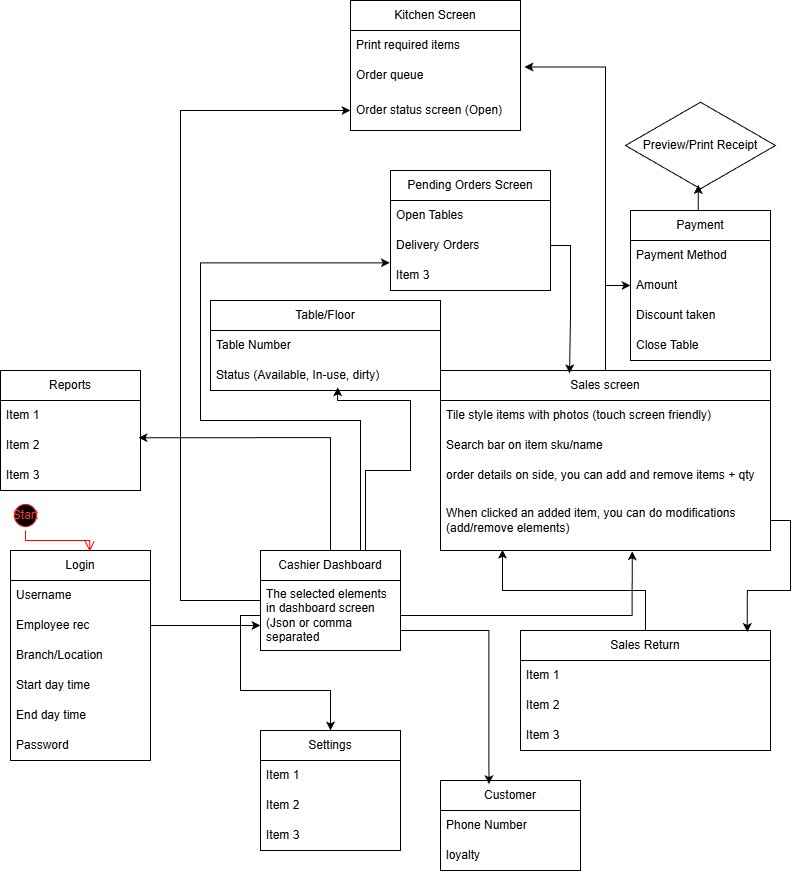

The diagram above was exported from draw.io. Its source (the exported page's mxGraphModel, read from the mxfile embedded in the PNG):
<mxGraphModel dx="1216" dy="1764" grid="1" gridSize="10" guides="1" tooltips="1" connect="1" arrows="1" fold="1" page="1" pageScale="1" pageWidth="850" pageHeight="1100" math="0" shadow="0">
  <root>
    <mxCell id="0" />
    <mxCell id="1" parent="0" />
    <mxCell id="pm9lNMmOUbTbgwF8ofRh-9" parent="1" style="swimlane;fontStyle=0;childLayout=stackLayout;horizontal=1;startSize=30;horizontalStack=0;resizeParent=1;resizeParentMax=0;resizeLast=0;collapsible=1;marginBottom=0;whiteSpace=wrap;html=1;" value="Login" vertex="1">
      <mxGeometry height="210" width="140" x="30" y="270" as="geometry">
        <mxRectangle height="30" width="70" x="30" y="270" as="alternateBounds" />
      </mxGeometry>
    </mxCell>
    <mxCell id="pm9lNMmOUbTbgwF8ofRh-10" parent="pm9lNMmOUbTbgwF8ofRh-9" style="text;strokeColor=none;fillColor=none;align=left;verticalAlign=middle;spacingLeft=4;spacingRight=4;overflow=hidden;points=[[0,0.5],[1,0.5]];portConstraint=eastwest;rotatable=0;whiteSpace=wrap;html=1;" value="Username" vertex="1">
      <mxGeometry height="30" width="140" y="30" as="geometry" />
    </mxCell>
    <mxCell id="pm9lNMmOUbTbgwF8ofRh-11" parent="pm9lNMmOUbTbgwF8ofRh-9" style="text;strokeColor=none;fillColor=none;align=left;verticalAlign=middle;spacingLeft=4;spacingRight=4;overflow=hidden;points=[[0,0.5],[1,0.5]];portConstraint=eastwest;rotatable=0;whiteSpace=wrap;html=1;" value="Employee rec" vertex="1">
      <mxGeometry height="30" width="140" y="60" as="geometry" />
    </mxCell>
    <mxCell id="pm9lNMmOUbTbgwF8ofRh-12" parent="pm9lNMmOUbTbgwF8ofRh-9" style="text;strokeColor=none;fillColor=none;align=left;verticalAlign=middle;spacingLeft=4;spacingRight=4;overflow=hidden;points=[[0,0.5],[1,0.5]];portConstraint=eastwest;rotatable=0;whiteSpace=wrap;html=1;" value="Branch/Location" vertex="1">
      <mxGeometry height="30" width="140" y="90" as="geometry" />
    </mxCell>
    <mxCell id="pm9lNMmOUbTbgwF8ofRh-31" parent="pm9lNMmOUbTbgwF8ofRh-9" style="text;strokeColor=none;fillColor=none;align=left;verticalAlign=middle;spacingLeft=4;spacingRight=4;overflow=hidden;points=[[0,0.5],[1,0.5]];portConstraint=eastwest;rotatable=0;whiteSpace=wrap;html=1;" value="Start day time" vertex="1">
      <mxGeometry height="30" width="140" y="120" as="geometry" />
    </mxCell>
    <mxCell id="pm9lNMmOUbTbgwF8ofRh-32" parent="pm9lNMmOUbTbgwF8ofRh-9" style="text;strokeColor=none;fillColor=none;align=left;verticalAlign=middle;spacingLeft=4;spacingRight=4;overflow=hidden;points=[[0,0.5],[1,0.5]];portConstraint=eastwest;rotatable=0;whiteSpace=wrap;html=1;" value="End day time" vertex="1">
      <mxGeometry height="30" width="140" y="150" as="geometry" />
    </mxCell>
    <mxCell id="pm9lNMmOUbTbgwF8ofRh-33" parent="pm9lNMmOUbTbgwF8ofRh-9" style="text;strokeColor=none;fillColor=none;align=left;verticalAlign=middle;spacingLeft=4;spacingRight=4;overflow=hidden;points=[[0,0.5],[1,0.5]];portConstraint=eastwest;rotatable=0;whiteSpace=wrap;html=1;" value="Password" vertex="1">
      <mxGeometry height="30" width="140" y="180" as="geometry" />
    </mxCell>
    <mxCell id="hnyJgXdz8bgpKUhm9JHh-36" edge="1" parent="1" source="pm9lNMmOUbTbgwF8ofRh-13" style="edgeStyle=orthogonalEdgeStyle;rounded=0;orthogonalLoop=1;jettySize=auto;html=1;" target="hnyJgXdz8bgpKUhm9JHh-33">
      <mxGeometry relative="1" as="geometry">
        <Array as="points">
          <mxPoint x="200" y="320" />
          <mxPoint x="200" y="-170" />
        </Array>
      </mxGeometry>
    </mxCell>
    <mxCell id="pm9lNMmOUbTbgwF8ofRh-13" parent="1" style="swimlane;fontStyle=0;childLayout=stackLayout;horizontal=1;startSize=30;horizontalStack=0;resizeParent=1;resizeParentMax=0;resizeLast=0;collapsible=1;marginBottom=0;whiteSpace=wrap;html=1;" value="Cashier Dashboard" vertex="1">
      <mxGeometry height="100" width="140" x="280" y="270" as="geometry" />
    </mxCell>
    <mxCell id="pm9lNMmOUbTbgwF8ofRh-14" parent="pm9lNMmOUbTbgwF8ofRh-13" style="text;strokeColor=none;fillColor=none;align=left;verticalAlign=middle;spacingLeft=4;spacingRight=4;overflow=hidden;points=[[0,0.5],[1,0.5]];portConstraint=eastwest;rotatable=0;whiteSpace=wrap;html=1;" value="The selected elements in dashboard screen (Json or comma separated" vertex="1">
      <mxGeometry height="70" width="140" y="30" as="geometry" />
    </mxCell>
    <mxCell id="pm9lNMmOUbTbgwF8ofRh-19" edge="1" parent="1" source="pm9lNMmOUbTbgwF8ofRh-11" style="edgeStyle=orthogonalEdgeStyle;rounded=0;orthogonalLoop=1;jettySize=auto;html=1;entryX=0;entryY=0.5;entryDx=0;entryDy=0;">
      <mxGeometry relative="1" as="geometry">
        <mxPoint x="280" y="345" as="targetPoint" />
      </mxGeometry>
    </mxCell>
    <mxCell id="pm9lNMmOUbTbgwF8ofRh-20" parent="1" style="swimlane;fontStyle=0;childLayout=stackLayout;horizontal=1;startSize=30;horizontalStack=0;resizeParent=1;resizeParentMax=0;resizeLast=0;collapsible=1;marginBottom=0;whiteSpace=wrap;html=1;" value="Reports" vertex="1">
      <mxGeometry height="120" width="140" x="20" y="90" as="geometry">
        <mxRectangle height="30" width="80" x="355" y="70" as="alternateBounds" />
      </mxGeometry>
    </mxCell>
    <mxCell id="pm9lNMmOUbTbgwF8ofRh-21" parent="pm9lNMmOUbTbgwF8ofRh-20" style="text;strokeColor=none;fillColor=none;align=left;verticalAlign=middle;spacingLeft=4;spacingRight=4;overflow=hidden;points=[[0,0.5],[1,0.5]];portConstraint=eastwest;rotatable=0;whiteSpace=wrap;html=1;" value="Item 1" vertex="1">
      <mxGeometry height="30" width="140" y="30" as="geometry" />
    </mxCell>
    <mxCell id="pm9lNMmOUbTbgwF8ofRh-22" parent="pm9lNMmOUbTbgwF8ofRh-20" style="text;strokeColor=none;fillColor=none;align=left;verticalAlign=middle;spacingLeft=4;spacingRight=4;overflow=hidden;points=[[0,0.5],[1,0.5]];portConstraint=eastwest;rotatable=0;whiteSpace=wrap;html=1;" value="Item 2" vertex="1">
      <mxGeometry height="30" width="140" y="60" as="geometry" />
    </mxCell>
    <mxCell id="pm9lNMmOUbTbgwF8ofRh-23" parent="pm9lNMmOUbTbgwF8ofRh-20" style="text;strokeColor=none;fillColor=none;align=left;verticalAlign=middle;spacingLeft=4;spacingRight=4;overflow=hidden;points=[[0,0.5],[1,0.5]];portConstraint=eastwest;rotatable=0;whiteSpace=wrap;html=1;" value="Item 3" vertex="1">
      <mxGeometry height="30" width="140" y="90" as="geometry" />
    </mxCell>
    <mxCell id="pm9lNMmOUbTbgwF8ofRh-25" edge="1" parent="1" source="pm9lNMmOUbTbgwF8ofRh-13" style="edgeStyle=orthogonalEdgeStyle;rounded=0;orthogonalLoop=1;jettySize=auto;html=1;exitX=0.5;exitY=0;exitDx=0;exitDy=0;entryX=0.986;entryY=0.24;entryDx=0;entryDy=0;entryPerimeter=0;" target="pm9lNMmOUbTbgwF8ofRh-22">
      <mxGeometry relative="1" as="geometry" />
    </mxCell>
    <mxCell id="hnyJgXdz8bgpKUhm9JHh-16" edge="1" parent="1" source="pm9lNMmOUbTbgwF8ofRh-27" style="edgeStyle=orthogonalEdgeStyle;rounded=0;orthogonalLoop=1;jettySize=auto;html=1;exitX=0.5;exitY=0;exitDx=0;exitDy=0;" target="hnyJgXdz8bgpKUhm9JHh-14">
      <mxGeometry relative="1" as="geometry" />
    </mxCell>
    <mxCell id="pm9lNMmOUbTbgwF8ofRh-27" parent="1" style="swimlane;fontStyle=0;childLayout=stackLayout;horizontal=1;startSize=30;horizontalStack=0;resizeParent=1;resizeParentMax=0;resizeLast=0;collapsible=1;marginBottom=0;whiteSpace=wrap;html=1;" value="Sales screen" vertex="1">
      <mxGeometry height="180" width="330" x="460" y="90" as="geometry" />
    </mxCell>
    <mxCell id="pm9lNMmOUbTbgwF8ofRh-28" parent="pm9lNMmOUbTbgwF8ofRh-27" style="text;strokeColor=none;fillColor=none;align=left;verticalAlign=middle;spacingLeft=4;spacingRight=4;overflow=hidden;points=[[0,0.5],[1,0.5]];portConstraint=eastwest;rotatable=0;whiteSpace=wrap;html=1;" value="Tile style items with photos (touch screen friendly)&amp;nbsp;" vertex="1">
      <mxGeometry height="30" width="330" y="30" as="geometry" />
    </mxCell>
    <mxCell id="pm9lNMmOUbTbgwF8ofRh-29" parent="pm9lNMmOUbTbgwF8ofRh-27" style="text;strokeColor=none;fillColor=none;align=left;verticalAlign=middle;spacingLeft=4;spacingRight=4;overflow=hidden;points=[[0,0.5],[1,0.5]];portConstraint=eastwest;rotatable=0;whiteSpace=wrap;html=1;" value="Search bar on item sku/name" vertex="1">
      <mxGeometry height="30" width="330" y="60" as="geometry" />
    </mxCell>
    <mxCell id="pm9lNMmOUbTbgwF8ofRh-30" parent="pm9lNMmOUbTbgwF8ofRh-27" style="text;strokeColor=none;fillColor=none;align=left;verticalAlign=middle;spacingLeft=4;spacingRight=4;overflow=hidden;points=[[0,0.5],[1,0.5]];portConstraint=eastwest;rotatable=0;whiteSpace=wrap;html=1;" value="order details on side, you can add and remove items + qty" vertex="1">
      <mxGeometry height="30" width="330" y="90" as="geometry" />
    </mxCell>
    <mxCell id="pm9lNMmOUbTbgwF8ofRh-34" parent="pm9lNMmOUbTbgwF8ofRh-27" style="text;strokeColor=none;fillColor=none;align=left;verticalAlign=middle;spacingLeft=4;spacingRight=4;overflow=hidden;points=[[0,0.5],[1,0.5]];portConstraint=eastwest;rotatable=0;whiteSpace=wrap;html=1;" value="When clicked an added item, you can do modifications (add/remove elements)" vertex="1">
      <mxGeometry height="60" width="330" y="120" as="geometry" />
    </mxCell>
    <mxCell id="pm9lNMmOUbTbgwF8ofRh-36" edge="1" parent="1" source="pm9lNMmOUbTbgwF8ofRh-14" style="edgeStyle=orthogonalEdgeStyle;rounded=0;orthogonalLoop=1;jettySize=auto;html=1;entryX=0.581;entryY=1.013;entryDx=0;entryDy=0;entryPerimeter=0;" target="pm9lNMmOUbTbgwF8ofRh-34">
      <mxGeometry relative="1" as="geometry" />
    </mxCell>
    <mxCell id="pm9lNMmOUbTbgwF8ofRh-37" parent="1" style="swimlane;fontStyle=0;childLayout=stackLayout;horizontal=1;startSize=30;horizontalStack=0;resizeParent=1;resizeParentMax=0;resizeLast=0;collapsible=1;marginBottom=0;whiteSpace=wrap;html=1;glass=0;rounded=0;shadow=0;" value="Settings" vertex="1">
      <mxGeometry height="120" width="140" x="280" y="450" as="geometry" />
    </mxCell>
    <mxCell id="pm9lNMmOUbTbgwF8ofRh-38" parent="pm9lNMmOUbTbgwF8ofRh-37" style="text;strokeColor=none;fillColor=none;align=left;verticalAlign=middle;spacingLeft=4;spacingRight=4;overflow=hidden;points=[[0,0.5],[1,0.5]];portConstraint=eastwest;rotatable=0;whiteSpace=wrap;html=1;glass=0;rounded=0;" value="Item 1" vertex="1">
      <mxGeometry height="30" width="140" y="30" as="geometry" />
    </mxCell>
    <mxCell id="pm9lNMmOUbTbgwF8ofRh-39" parent="pm9lNMmOUbTbgwF8ofRh-37" style="text;strokeColor=none;fillColor=none;align=left;verticalAlign=middle;spacingLeft=4;spacingRight=4;overflow=hidden;points=[[0,0.5],[1,0.5]];portConstraint=eastwest;rotatable=0;whiteSpace=wrap;html=1;" value="Item 2" vertex="1">
      <mxGeometry height="30" width="140" y="60" as="geometry" />
    </mxCell>
    <mxCell id="pm9lNMmOUbTbgwF8ofRh-40" parent="pm9lNMmOUbTbgwF8ofRh-37" style="text;strokeColor=none;fillColor=none;align=left;verticalAlign=middle;spacingLeft=4;spacingRight=4;overflow=hidden;points=[[0,0.5],[1,0.5]];portConstraint=eastwest;rotatable=0;whiteSpace=wrap;html=1;" value="Item 3" vertex="1">
      <mxGeometry height="30" width="140" y="90" as="geometry" />
    </mxCell>
    <mxCell id="pm9lNMmOUbTbgwF8ofRh-41" edge="1" parent="1" source="pm9lNMmOUbTbgwF8ofRh-14" style="edgeStyle=orthogonalEdgeStyle;rounded=0;orthogonalLoop=1;jettySize=auto;html=1;entryX=0.5;entryY=0;entryDx=0;entryDy=0;" target="pm9lNMmOUbTbgwF8ofRh-37">
      <mxGeometry relative="1" as="geometry" />
    </mxCell>
    <mxCell id="pm9lNMmOUbTbgwF8ofRh-42" parent="1" style="swimlane;fontStyle=0;childLayout=stackLayout;horizontal=1;startSize=30;horizontalStack=0;resizeParent=1;resizeParentMax=0;resizeLast=0;collapsible=1;marginBottom=0;whiteSpace=wrap;html=1;" value="Sales Return" vertex="1">
      <mxGeometry height="120" width="250" x="540" y="350" as="geometry" />
    </mxCell>
    <mxCell id="pm9lNMmOUbTbgwF8ofRh-43" parent="pm9lNMmOUbTbgwF8ofRh-42" style="text;strokeColor=none;fillColor=none;align=left;verticalAlign=middle;spacingLeft=4;spacingRight=4;overflow=hidden;points=[[0,0.5],[1,0.5]];portConstraint=eastwest;rotatable=0;whiteSpace=wrap;html=1;" value="Item 1" vertex="1">
      <mxGeometry height="30" width="250" y="30" as="geometry" />
    </mxCell>
    <mxCell id="pm9lNMmOUbTbgwF8ofRh-44" parent="pm9lNMmOUbTbgwF8ofRh-42" style="text;strokeColor=none;fillColor=none;align=left;verticalAlign=middle;spacingLeft=4;spacingRight=4;overflow=hidden;points=[[0,0.5],[1,0.5]];portConstraint=eastwest;rotatable=0;whiteSpace=wrap;html=1;" value="Item 2" vertex="1">
      <mxGeometry height="30" width="250" y="60" as="geometry" />
    </mxCell>
    <mxCell id="pm9lNMmOUbTbgwF8ofRh-45" parent="pm9lNMmOUbTbgwF8ofRh-42" style="text;strokeColor=none;fillColor=none;align=left;verticalAlign=middle;spacingLeft=4;spacingRight=4;overflow=hidden;points=[[0,0.5],[1,0.5]];portConstraint=eastwest;rotatable=0;whiteSpace=wrap;html=1;" value="Item 3" vertex="1">
      <mxGeometry height="30" width="250" y="90" as="geometry" />
    </mxCell>
    <mxCell id="pm9lNMmOUbTbgwF8ofRh-47" edge="1" parent="1" source="pm9lNMmOUbTbgwF8ofRh-42" style="edgeStyle=orthogonalEdgeStyle;rounded=0;orthogonalLoop=1;jettySize=auto;html=1;exitX=0.5;exitY=0;exitDx=0;exitDy=0;entryX=0.188;entryY=0.987;entryDx=0;entryDy=0;entryPerimeter=0;" target="pm9lNMmOUbTbgwF8ofRh-34">
      <mxGeometry relative="1" as="geometry" />
    </mxCell>
    <mxCell id="pm9lNMmOUbTbgwF8ofRh-49" edge="1" parent="1" source="pm9lNMmOUbTbgwF8ofRh-34" style="edgeStyle=orthogonalEdgeStyle;rounded=0;orthogonalLoop=1;jettySize=auto;html=1;entryX=0.907;entryY=0.013;entryDx=0;entryDy=0;entryPerimeter=0;" target="pm9lNMmOUbTbgwF8ofRh-42">
      <mxGeometry relative="1" as="geometry" />
    </mxCell>
    <mxCell id="pm9lNMmOUbTbgwF8ofRh-52" parent="1" style="ellipse;html=1;shape=startState;fillColor=#000000;strokeColor=#ff0000;" value="&lt;font style=&quot;color: rgb(255, 51, 51);&quot;&gt;Start&lt;/font&gt;" vertex="1">
      <mxGeometry height="30" width="30" x="30" y="220" as="geometry" />
    </mxCell>
    <mxCell id="pm9lNMmOUbTbgwF8ofRh-53" edge="1" parent="1" source="pm9lNMmOUbTbgwF8ofRh-52" style="edgeStyle=orthogonalEdgeStyle;html=1;verticalAlign=bottom;endArrow=open;endSize=8;strokeColor=#ff0000;rounded=0;entryX=0.566;entryY=0.004;entryDx=0;entryDy=0;entryPerimeter=0;" target="pm9lNMmOUbTbgwF8ofRh-9" value="">
      <mxGeometry relative="1" as="geometry">
        <mxPoint x="425" y="380" as="targetPoint" />
      </mxGeometry>
    </mxCell>
    <mxCell id="hnyJgXdz8bgpKUhm9JHh-1" parent="1" style="swimlane;fontStyle=0;childLayout=stackLayout;horizontal=1;startSize=30;horizontalStack=0;resizeParent=1;resizeParentMax=0;resizeLast=0;collapsible=1;marginBottom=0;whiteSpace=wrap;html=1;" value="Table/Floor" vertex="1">
      <mxGeometry height="90" width="230" x="230" y="20" as="geometry" />
    </mxCell>
    <mxCell id="hnyJgXdz8bgpKUhm9JHh-2" parent="hnyJgXdz8bgpKUhm9JHh-1" style="text;strokeColor=none;fillColor=none;align=left;verticalAlign=middle;spacingLeft=4;spacingRight=4;overflow=hidden;points=[[0,0.5],[1,0.5]];portConstraint=eastwest;rotatable=0;whiteSpace=wrap;html=1;" value="Table Number" vertex="1">
      <mxGeometry height="30" width="230" y="30" as="geometry" />
    </mxCell>
    <mxCell id="hnyJgXdz8bgpKUhm9JHh-3" parent="hnyJgXdz8bgpKUhm9JHh-1" style="text;strokeColor=none;fillColor=none;align=left;verticalAlign=middle;spacingLeft=4;spacingRight=4;overflow=hidden;points=[[0,0.5],[1,0.5]];portConstraint=eastwest;rotatable=0;whiteSpace=wrap;html=1;" value="Status (Available, In-use, dirty)" vertex="1">
      <mxGeometry height="30" width="230" y="60" as="geometry" />
    </mxCell>
    <mxCell id="hnyJgXdz8bgpKUhm9JHh-6" edge="1" parent="1" source="pm9lNMmOUbTbgwF8ofRh-13" style="edgeStyle=orthogonalEdgeStyle;rounded=0;orthogonalLoop=1;jettySize=auto;html=1;exitX=0.75;exitY=0;exitDx=0;exitDy=0;entryX=0.553;entryY=0.893;entryDx=0;entryDy=0;entryPerimeter=0;" target="hnyJgXdz8bgpKUhm9JHh-3">
      <mxGeometry relative="1" as="geometry">
        <Array as="points">
          <mxPoint x="385" y="190" />
          <mxPoint x="430" y="190" />
          <mxPoint x="430" y="120" />
          <mxPoint x="357" y="120" />
        </Array>
      </mxGeometry>
    </mxCell>
    <mxCell id="hnyJgXdz8bgpKUhm9JHh-7" parent="1" style="swimlane;fontStyle=0;childLayout=stackLayout;horizontal=1;startSize=30;horizontalStack=0;resizeParent=1;resizeParentMax=0;resizeLast=0;collapsible=1;marginBottom=0;whiteSpace=wrap;html=1;" value="Customer" vertex="1">
      <mxGeometry height="90" width="140" x="460" y="500" as="geometry" />
    </mxCell>
    <mxCell id="hnyJgXdz8bgpKUhm9JHh-8" parent="hnyJgXdz8bgpKUhm9JHh-7" style="text;strokeColor=none;fillColor=none;align=left;verticalAlign=middle;spacingLeft=4;spacingRight=4;overflow=hidden;points=[[0,0.5],[1,0.5]];portConstraint=eastwest;rotatable=0;whiteSpace=wrap;html=1;" value="Phone Number" vertex="1">
      <mxGeometry height="30" width="140" y="30" as="geometry" />
    </mxCell>
    <mxCell id="hnyJgXdz8bgpKUhm9JHh-9" parent="hnyJgXdz8bgpKUhm9JHh-7" style="text;strokeColor=none;fillColor=none;align=left;verticalAlign=middle;spacingLeft=4;spacingRight=4;overflow=hidden;points=[[0,0.5],[1,0.5]];portConstraint=eastwest;rotatable=0;whiteSpace=wrap;html=1;" value="loyalty" vertex="1">
      <mxGeometry height="30" width="140" y="60" as="geometry" />
    </mxCell>
    <mxCell id="hnyJgXdz8bgpKUhm9JHh-11" edge="1" parent="1" source="pm9lNMmOUbTbgwF8ofRh-14" style="edgeStyle=orthogonalEdgeStyle;rounded=0;orthogonalLoop=1;jettySize=auto;html=1;entryX=0.346;entryY=0.04;entryDx=0;entryDy=0;entryPerimeter=0;" target="hnyJgXdz8bgpKUhm9JHh-7">
      <mxGeometry relative="1" as="geometry">
        <Array as="points">
          <mxPoint x="508" y="350" />
        </Array>
      </mxGeometry>
    </mxCell>
    <mxCell id="hnyJgXdz8bgpKUhm9JHh-12" parent="1" style="swimlane;fontStyle=0;childLayout=stackLayout;horizontal=1;startSize=30;horizontalStack=0;resizeParent=1;resizeParentMax=0;resizeLast=0;collapsible=1;marginBottom=0;whiteSpace=wrap;html=1;" value="Payment" vertex="1">
      <mxGeometry height="150" width="140" x="650" y="-70" as="geometry" />
    </mxCell>
    <mxCell id="hnyJgXdz8bgpKUhm9JHh-13" parent="hnyJgXdz8bgpKUhm9JHh-12" style="text;strokeColor=none;fillColor=none;align=left;verticalAlign=middle;spacingLeft=4;spacingRight=4;overflow=hidden;points=[[0,0.5],[1,0.5]];portConstraint=eastwest;rotatable=0;whiteSpace=wrap;html=1;" value="Payment Method" vertex="1">
      <mxGeometry height="30" width="140" y="30" as="geometry" />
    </mxCell>
    <mxCell id="hnyJgXdz8bgpKUhm9JHh-14" parent="hnyJgXdz8bgpKUhm9JHh-12" style="text;strokeColor=none;fillColor=none;align=left;verticalAlign=middle;spacingLeft=4;spacingRight=4;overflow=hidden;points=[[0,0.5],[1,0.5]];portConstraint=eastwest;rotatable=0;whiteSpace=wrap;html=1;" value="Amount" vertex="1">
      <mxGeometry height="30" width="140" y="60" as="geometry" />
    </mxCell>
    <mxCell id="hnyJgXdz8bgpKUhm9JHh-15" parent="hnyJgXdz8bgpKUhm9JHh-12" style="text;strokeColor=none;fillColor=none;align=left;verticalAlign=middle;spacingLeft=4;spacingRight=4;overflow=hidden;points=[[0,0.5],[1,0.5]];portConstraint=eastwest;rotatable=0;whiteSpace=wrap;html=1;" value="Discount taken" vertex="1">
      <mxGeometry height="30" width="140" y="90" as="geometry" />
    </mxCell>
    <mxCell id="hnyJgXdz8bgpKUhm9JHh-29" parent="hnyJgXdz8bgpKUhm9JHh-12" style="text;strokeColor=none;fillColor=none;align=left;verticalAlign=middle;spacingLeft=4;spacingRight=4;overflow=hidden;points=[[0,0.5],[1,0.5]];portConstraint=eastwest;rotatable=0;whiteSpace=wrap;html=1;" value="Close Table" vertex="1">
      <mxGeometry height="30" width="140" y="120" as="geometry" />
    </mxCell>
    <mxCell id="hnyJgXdz8bgpKUhm9JHh-21" parent="1" style="html=1;whiteSpace=wrap;aspect=fixed;shape=isoRectangle;" value="Preview/Print Receipt" vertex="1">
      <mxGeometry height="90" width="150" x="645" y="-180" as="geometry" />
    </mxCell>
    <mxCell id="hnyJgXdz8bgpKUhm9JHh-22" edge="1" parent="1" source="hnyJgXdz8bgpKUhm9JHh-12" style="edgeStyle=orthogonalEdgeStyle;rounded=0;orthogonalLoop=1;jettySize=auto;html=1;exitX=0.5;exitY=0;exitDx=0;exitDy=0;entryX=0.485;entryY=0.938;entryDx=0;entryDy=0;entryPerimeter=0;" target="hnyJgXdz8bgpKUhm9JHh-21">
      <mxGeometry relative="1" as="geometry" />
    </mxCell>
    <mxCell id="hnyJgXdz8bgpKUhm9JHh-23" parent="1" style="swimlane;fontStyle=0;childLayout=stackLayout;horizontal=1;startSize=30;horizontalStack=0;resizeParent=1;resizeParentMax=0;resizeLast=0;collapsible=1;marginBottom=0;whiteSpace=wrap;html=1;" value="Pending Orders Screen" vertex="1">
      <mxGeometry height="120" width="160" x="410" y="-110" as="geometry" />
    </mxCell>
    <mxCell id="hnyJgXdz8bgpKUhm9JHh-24" parent="hnyJgXdz8bgpKUhm9JHh-23" style="text;strokeColor=none;fillColor=none;align=left;verticalAlign=middle;spacingLeft=4;spacingRight=4;overflow=hidden;points=[[0,0.5],[1,0.5]];portConstraint=eastwest;rotatable=0;whiteSpace=wrap;html=1;" value="Open Tables" vertex="1">
      <mxGeometry height="30" width="160" y="30" as="geometry" />
    </mxCell>
    <mxCell id="hnyJgXdz8bgpKUhm9JHh-25" parent="hnyJgXdz8bgpKUhm9JHh-23" style="text;strokeColor=none;fillColor=none;align=left;verticalAlign=middle;spacingLeft=4;spacingRight=4;overflow=hidden;points=[[0,0.5],[1,0.5]];portConstraint=eastwest;rotatable=0;whiteSpace=wrap;html=1;" value="Delivery Orders" vertex="1">
      <mxGeometry height="30" width="160" y="60" as="geometry" />
    </mxCell>
    <mxCell id="hnyJgXdz8bgpKUhm9JHh-26" parent="hnyJgXdz8bgpKUhm9JHh-23" style="text;strokeColor=none;fillColor=none;align=left;verticalAlign=middle;spacingLeft=4;spacingRight=4;overflow=hidden;points=[[0,0.5],[1,0.5]];portConstraint=eastwest;rotatable=0;whiteSpace=wrap;html=1;" value="Item 3" vertex="1">
      <mxGeometry height="30" width="160" y="90" as="geometry" />
    </mxCell>
    <mxCell id="hnyJgXdz8bgpKUhm9JHh-27" edge="1" parent="1" source="hnyJgXdz8bgpKUhm9JHh-25" style="edgeStyle=orthogonalEdgeStyle;rounded=0;orthogonalLoop=1;jettySize=auto;html=1;entryX=0.391;entryY=0.016;entryDx=0;entryDy=0;entryPerimeter=0;" target="pm9lNMmOUbTbgwF8ofRh-27">
      <mxGeometry relative="1" as="geometry" />
    </mxCell>
    <mxCell id="hnyJgXdz8bgpKUhm9JHh-28" edge="1" parent="1" source="pm9lNMmOUbTbgwF8ofRh-13" style="edgeStyle=orthogonalEdgeStyle;rounded=0;orthogonalLoop=1;jettySize=auto;html=1;exitX=1;exitY=0;exitDx=0;exitDy=0;entryX=-0.004;entryY=0.078;entryDx=0;entryDy=0;entryPerimeter=0;" target="hnyJgXdz8bgpKUhm9JHh-26">
      <mxGeometry relative="1" as="geometry">
        <Array as="points">
          <mxPoint x="380" y="270" />
          <mxPoint x="380" y="140" />
          <mxPoint x="220" y="140" />
          <mxPoint x="220" y="-18" />
        </Array>
      </mxGeometry>
    </mxCell>
    <mxCell id="hnyJgXdz8bgpKUhm9JHh-30" parent="1" style="swimlane;fontStyle=0;childLayout=stackLayout;horizontal=1;startSize=30;horizontalStack=0;resizeParent=1;resizeParentMax=0;resizeLast=0;collapsible=1;marginBottom=0;whiteSpace=wrap;html=1;" value="Kitchen Screen" vertex="1">
      <mxGeometry height="130" width="170" x="370" y="-280" as="geometry" />
    </mxCell>
    <mxCell id="hnyJgXdz8bgpKUhm9JHh-31" parent="hnyJgXdz8bgpKUhm9JHh-30" style="text;strokeColor=none;fillColor=none;align=left;verticalAlign=middle;spacingLeft=4;spacingRight=4;overflow=hidden;points=[[0,0.5],[1,0.5]];portConstraint=eastwest;rotatable=0;whiteSpace=wrap;html=1;" value="Print required items" vertex="1">
      <mxGeometry height="30" width="170" y="30" as="geometry" />
    </mxCell>
    <mxCell id="hnyJgXdz8bgpKUhm9JHh-32" parent="hnyJgXdz8bgpKUhm9JHh-30" style="text;strokeColor=none;fillColor=none;align=left;verticalAlign=middle;spacingLeft=4;spacingRight=4;overflow=hidden;points=[[0,0.5],[1,0.5]];portConstraint=eastwest;rotatable=0;whiteSpace=wrap;html=1;" value="Order queue" vertex="1">
      <mxGeometry height="30" width="170" y="60" as="geometry" />
    </mxCell>
    <mxCell id="hnyJgXdz8bgpKUhm9JHh-33" parent="hnyJgXdz8bgpKUhm9JHh-30" style="text;strokeColor=none;fillColor=none;align=left;verticalAlign=middle;spacingLeft=4;spacingRight=4;overflow=hidden;points=[[0,0.5],[1,0.5]];portConstraint=eastwest;rotatable=0;whiteSpace=wrap;html=1;" value="Order status screen (Open)" vertex="1">
      <mxGeometry height="40" width="170" y="90" as="geometry" />
    </mxCell>
    <mxCell id="hnyJgXdz8bgpKUhm9JHh-35" edge="1" parent="1" source="pm9lNMmOUbTbgwF8ofRh-27" style="edgeStyle=orthogonalEdgeStyle;rounded=0;orthogonalLoop=1;jettySize=auto;html=1;entryX=1.023;entryY=0.216;entryDx=0;entryDy=0;entryPerimeter=0;" target="hnyJgXdz8bgpKUhm9JHh-32">
      <mxGeometry relative="1" as="geometry" />
    </mxCell>
  </root>
</mxGraphModel>